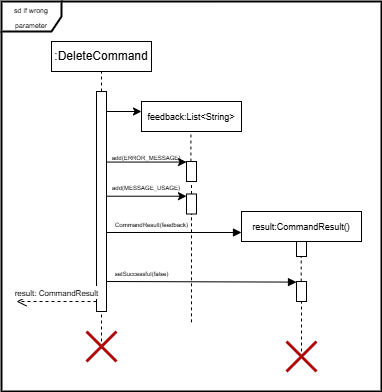

The diagram above was exported from draw.io. Its source (the exported page's mxGraphModel, read from the mxfile embedded in the PNG):
<mxGraphModel dx="788" dy="417" grid="1" gridSize="10" guides="1" tooltips="1" connect="1" arrows="1" fold="1" page="1" pageScale="1" pageWidth="850" pageHeight="1100" math="0" shadow="0">
  <root>
    <mxCell id="0" />
    <mxCell id="1" parent="0" />
    <mxCell id="cJakvQBXzk77rV5uK8mj-15" value="" style="html=1;points=[[0,0,0,0,5],[0,1,0,0,-5],[1,0,0,0,5],[1,1,0,0,-5]];perimeter=orthogonalPerimeter;outlineConnect=0;targetShapes=umlLifeline;portConstraint=eastwest;newEdgeStyle={&quot;curved&quot;:0,&quot;rounded&quot;:0};" parent="1" vertex="1">
      <mxGeometry x="575" y="300" width="10" height="45" as="geometry" />
    </mxCell>
    <mxCell id="cJakvQBXzk77rV5uK8mj-1" value="&lt;font style=&quot;font-size: 7px;&quot;&gt;sd if wrong parameter&lt;/font&gt;" style="shape=umlFrame;whiteSpace=wrap;html=1;pointerEvents=0;strokeWidth=2;" parent="1" vertex="1">
      <mxGeometry x="280" y="90" width="380" height="390" as="geometry" />
    </mxCell>
    <mxCell id="cJakvQBXzk77rV5uK8mj-2" value=":DeleteCommand" style="html=1;whiteSpace=wrap;" parent="1" vertex="1">
      <mxGeometry x="330" y="130" width="100" height="30" as="geometry" />
    </mxCell>
    <mxCell id="cJakvQBXzk77rV5uK8mj-3" value="" style="html=1;points=[[0,0,0,0,5],[0,1,0,0,-5],[1,0,0,0,5],[1,1,0,0,-5]];perimeter=orthogonalPerimeter;outlineConnect=0;targetShapes=umlLifeline;portConstraint=eastwest;newEdgeStyle={&quot;curved&quot;:0,&quot;rounded&quot;:0};" parent="1" vertex="1">
      <mxGeometry x="375" y="180" width="10" height="220" as="geometry" />
    </mxCell>
    <mxCell id="cJakvQBXzk77rV5uK8mj-7" value="" style="endArrow=none;dashed=1;html=1;rounded=0;entryX=0.5;entryY=1;entryDx=0;entryDy=0;" parent="1" source="cJakvQBXzk77rV5uK8mj-3" target="cJakvQBXzk77rV5uK8mj-2" edge="1">
      <mxGeometry width="50" height="50" relative="1" as="geometry">
        <mxPoint x="340" y="210" as="sourcePoint" />
        <mxPoint x="390" y="160" as="targetPoint" />
      </mxGeometry>
    </mxCell>
    <mxCell id="cJakvQBXzk77rV5uK8mj-8" value="&lt;font style=&quot;font-size: 9px;&quot;&gt;result:CommandResult()&lt;/font&gt;" style="html=1;whiteSpace=wrap;" parent="1" vertex="1">
      <mxGeometry x="520" y="300" width="120" height="30" as="geometry" />
    </mxCell>
    <mxCell id="cJakvQBXzk77rV5uK8mj-19" value="" style="endArrow=none;dashed=1;html=1;rounded=0;" parent="1" edge="1">
      <mxGeometry width="50" height="50" relative="1" as="geometry">
        <mxPoint x="579.7" y="370" as="sourcePoint" />
        <mxPoint x="579.7" y="345" as="targetPoint" />
      </mxGeometry>
    </mxCell>
    <mxCell id="cJakvQBXzk77rV5uK8mj-24" value="&lt;font style=&quot;font-size: 6px;&quot;&gt;setSuccessful(false)&lt;/font&gt;" style="html=1;verticalAlign=bottom;endArrow=block;curved=0;rounded=0;" parent="1" edge="1">
      <mxGeometry x="-0.6316" width="80" relative="1" as="geometry">
        <mxPoint x="385" y="370" as="sourcePoint" />
        <mxPoint x="575" y="370.61" as="targetPoint" />
        <mxPoint as="offset" />
      </mxGeometry>
    </mxCell>
    <mxCell id="cJakvQBXzk77rV5uK8mj-26" value="&lt;font style=&quot;font-size: 8px;&quot;&gt;result: CommandResult&lt;/font&gt;" style="html=1;verticalAlign=bottom;endArrow=open;dashed=1;endSize=8;curved=0;rounded=0;" parent="1" edge="1">
      <mxGeometry relative="1" as="geometry">
        <mxPoint x="375" y="390" as="sourcePoint" />
        <mxPoint x="295" y="390" as="targetPoint" />
      </mxGeometry>
    </mxCell>
    <mxCell id="cJakvQBXzk77rV5uK8mj-27" value="" style="endArrow=none;dashed=1;html=1;rounded=0;" parent="1" target="cJakvQBXzk77rV5uK8mj-3" edge="1">
      <mxGeometry width="50" height="50" relative="1" as="geometry">
        <mxPoint x="380" y="430" as="sourcePoint" />
        <mxPoint x="379.55000000000007" y="380" as="targetPoint" />
      </mxGeometry>
    </mxCell>
    <mxCell id="cJakvQBXzk77rV5uK8mj-29" value="" style="shape=umlDestroy;whiteSpace=wrap;html=1;strokeWidth=3;targetShapes=umlLifeline;strokeColor=#AE0A0A;" parent="1" vertex="1">
      <mxGeometry x="365" y="420" width="30" height="30" as="geometry" />
    </mxCell>
    <mxCell id="cJakvQBXzk77rV5uK8mj-31" value="" style="endArrow=none;dashed=1;html=1;rounded=0;" parent="1" edge="1">
      <mxGeometry width="50" height="50" relative="1" as="geometry">
        <mxPoint x="580" y="440" as="sourcePoint" />
        <mxPoint x="580" y="390" as="targetPoint" />
      </mxGeometry>
    </mxCell>
    <mxCell id="cJakvQBXzk77rV5uK8mj-32" value="" style="shape=umlDestroy;whiteSpace=wrap;html=1;strokeWidth=3;targetShapes=umlLifeline;strokeColor=#AE0A0A;" parent="1" vertex="1">
      <mxGeometry x="565" y="430" width="30" height="30" as="geometry" />
    </mxCell>
    <mxCell id="cJakvQBXzk77rV5uK8mj-35" value="" style="endArrow=classic;html=1;rounded=0;" parent="1" source="cJakvQBXzk77rV5uK8mj-3" edge="1">
      <mxGeometry width="50" height="50" relative="1" as="geometry">
        <mxPoint x="515" y="200.00333333333333" as="sourcePoint" />
        <mxPoint x="420" y="200.00333333333333" as="targetPoint" />
      </mxGeometry>
    </mxCell>
    <mxCell id="cJakvQBXzk77rV5uK8mj-36" value="&lt;font style=&quot;font-size: 9px;&quot;&gt;feedback:List&amp;lt;String&amp;gt;&lt;/font&gt;" style="rounded=0;whiteSpace=wrap;html=1;" parent="1" vertex="1">
      <mxGeometry x="420" y="190" width="100" height="30" as="geometry" />
    </mxCell>
    <mxCell id="cJakvQBXzk77rV5uK8mj-39" value="" style="endArrow=none;dashed=1;html=1;rounded=0;" parent="1" source="cJakvQBXzk77rV5uK8mj-41" edge="1">
      <mxGeometry width="50" height="50" relative="1" as="geometry">
        <mxPoint x="470" y="410.8333206176758" as="sourcePoint" />
        <mxPoint x="469.40999999999997" y="220" as="targetPoint" />
      </mxGeometry>
    </mxCell>
    <mxCell id="cJakvQBXzk77rV5uK8mj-40" value="" style="html=1;points=[[0,0,0,0,5],[0,1,0,0,-5],[1,0,0,0,5],[1,1,0,0,-5]];perimeter=orthogonalPerimeter;outlineConnect=0;targetShapes=umlLifeline;portConstraint=eastwest;newEdgeStyle={&quot;curved&quot;:0,&quot;rounded&quot;:0};" parent="1" vertex="1">
      <mxGeometry x="575" y="370" width="10" height="20" as="geometry" />
    </mxCell>
    <mxCell id="cJakvQBXzk77rV5uK8mj-42" value="" style="endArrow=none;dashed=1;html=1;rounded=0;" parent="1" source="cJakvQBXzk77rV5uK8mj-43" target="cJakvQBXzk77rV5uK8mj-41" edge="1">
      <mxGeometry width="50" height="50" relative="1" as="geometry">
        <mxPoint x="470" y="410.8333206176758" as="sourcePoint" />
        <mxPoint x="469.40999999999997" y="220" as="targetPoint" />
      </mxGeometry>
    </mxCell>
    <mxCell id="cJakvQBXzk77rV5uK8mj-41" value="" style="html=1;points=[[0,0,0,0,5],[0,1,0,0,-5],[1,0,0,0,5],[1,1,0,0,-5]];perimeter=orthogonalPerimeter;outlineConnect=0;targetShapes=umlLifeline;portConstraint=eastwest;newEdgeStyle={&quot;curved&quot;:0,&quot;rounded&quot;:0};" parent="1" vertex="1">
      <mxGeometry x="465" y="250" width="10" height="20" as="geometry" />
    </mxCell>
    <mxCell id="cJakvQBXzk77rV5uK8mj-46" value="" style="endArrow=none;dashed=1;html=1;rounded=0;" parent="1" target="cJakvQBXzk77rV5uK8mj-43" edge="1">
      <mxGeometry width="50" height="50" relative="1" as="geometry">
        <mxPoint x="470" y="410.8333206176758" as="sourcePoint" />
        <mxPoint x="470" y="250" as="targetPoint" />
      </mxGeometry>
    </mxCell>
    <mxCell id="cJakvQBXzk77rV5uK8mj-43" value="" style="html=1;points=[[0,0,0,0,5],[0,1,0,0,-5],[1,0,0,0,5],[1,1,0,0,-5]];perimeter=orthogonalPerimeter;outlineConnect=0;targetShapes=umlLifeline;portConstraint=eastwest;newEdgeStyle={&quot;curved&quot;:0,&quot;rounded&quot;:0};" parent="1" vertex="1">
      <mxGeometry x="465" y="282.5" width="10" height="20" as="geometry" />
    </mxCell>
    <mxCell id="cJakvQBXzk77rV5uK8mj-47" value="" style="endArrow=classic;html=1;rounded=0;entryX=0;entryY=0.028;entryDx=0;entryDy=0;entryPerimeter=0;" parent="1" source="cJakvQBXzk77rV5uK8mj-3" target="cJakvQBXzk77rV5uK8mj-41" edge="1">
      <mxGeometry width="50" height="50" relative="1" as="geometry">
        <mxPoint x="385" y="230" as="sourcePoint" />
        <mxPoint x="420" y="230.00333333333333" as="targetPoint" />
      </mxGeometry>
    </mxCell>
    <mxCell id="cJakvQBXzk77rV5uK8mj-51" value="&lt;font style=&quot;font-size: 6px;&quot;&gt;add(ERROR_MESSAGE)&lt;/font&gt;" style="text;html=1;align=center;verticalAlign=middle;whiteSpace=wrap;rounded=0;" parent="1" vertex="1">
      <mxGeometry x="395" y="230" width="60" height="30" as="geometry" />
    </mxCell>
    <mxCell id="cJakvQBXzk77rV5uK8mj-53" value="" style="endArrow=classic;html=1;rounded=0;" parent="1" target="cJakvQBXzk77rV5uK8mj-43" edge="1">
      <mxGeometry width="50" height="50" relative="1" as="geometry">
        <mxPoint x="385" y="284.72" as="sourcePoint" />
        <mxPoint x="465" y="285" as="targetPoint" />
      </mxGeometry>
    </mxCell>
    <mxCell id="cJakvQBXzk77rV5uK8mj-52" value="&lt;span style=&quot;font-size: 6px;&quot;&gt;add(MESSAGE_USAGE)&lt;/span&gt;" style="text;html=1;align=center;verticalAlign=middle;whiteSpace=wrap;rounded=0;" parent="1" vertex="1">
      <mxGeometry x="395" y="260" width="60" height="30" as="geometry" />
    </mxCell>
    <mxCell id="cJakvQBXzk77rV5uK8mj-54" value="&lt;font style=&quot;font-size: 6px;&quot;&gt;CommandResult(feedback)&lt;/font&gt;" style="html=1;verticalAlign=bottom;endArrow=block;curved=0;rounded=0;" parent="1" source="cJakvQBXzk77rV5uK8mj-3" edge="1">
      <mxGeometry x="-0.3333" width="80" relative="1" as="geometry">
        <mxPoint x="390" y="321" as="sourcePoint" />
        <mxPoint x="520" y="321" as="targetPoint" />
        <mxPoint as="offset" />
      </mxGeometry>
    </mxCell>
  </root>
</mxGraphModel>